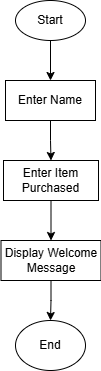

The diagram above was exported from draw.io. Its source (the exported page's mxGraphModel, read from the mxfile embedded in the PNG):
<mxGraphModel dx="774" dy="498" grid="1" gridSize="10" guides="1" tooltips="1" connect="1" arrows="1" fold="1" page="1" pageScale="1" pageWidth="850" pageHeight="1100" math="0" shadow="0">
  <root>
    <mxCell id="0" />
    <mxCell id="1" parent="0" />
    <mxCell id="Bj5AW7uJJTSkjCSilcHN-4" edge="1" parent="1" source="Bj5AW7uJJTSkjCSilcHN-1" style="edgeStyle=orthogonalEdgeStyle;rounded=0;orthogonalLoop=1;jettySize=auto;html=1;" target="Bj5AW7uJJTSkjCSilcHN-3" value="">
      <mxGeometry relative="1" as="geometry" />
    </mxCell>
    <mxCell id="Bj5AW7uJJTSkjCSilcHN-1" parent="1" style="ellipse;whiteSpace=wrap;html=1;" value="Start" vertex="1">
      <mxGeometry height="40" width="70" x="390" y="40" as="geometry" />
    </mxCell>
    <mxCell id="Bj5AW7uJJTSkjCSilcHN-6" edge="1" parent="1" source="Bj5AW7uJJTSkjCSilcHN-3" style="edgeStyle=orthogonalEdgeStyle;rounded=0;orthogonalLoop=1;jettySize=auto;html=1;" target="Bj5AW7uJJTSkjCSilcHN-5" value="">
      <mxGeometry relative="1" as="geometry" />
    </mxCell>
    <mxCell id="Bj5AW7uJJTSkjCSilcHN-3" parent="1" style="whiteSpace=wrap;html=1;" value="Enter Name" vertex="1">
      <mxGeometry height="40" width="90" x="380" y="120" as="geometry" />
    </mxCell>
    <mxCell id="Bj5AW7uJJTSkjCSilcHN-8" edge="1" parent="1" source="Bj5AW7uJJTSkjCSilcHN-5" style="edgeStyle=orthogonalEdgeStyle;rounded=0;orthogonalLoop=1;jettySize=auto;html=1;" target="Bj5AW7uJJTSkjCSilcHN-7" value="">
      <mxGeometry relative="1" as="geometry" />
    </mxCell>
    <mxCell id="Bj5AW7uJJTSkjCSilcHN-5" parent="1" style="whiteSpace=wrap;html=1;" value="Enter Item Purchased" vertex="1">
      <mxGeometry height="40" width="95" x="378" y="200" as="geometry" />
    </mxCell>
    <mxCell id="Bj5AW7uJJTSkjCSilcHN-10" edge="1" parent="1" source="Bj5AW7uJJTSkjCSilcHN-7" style="edgeStyle=orthogonalEdgeStyle;rounded=0;orthogonalLoop=1;jettySize=auto;html=1;" target="Bj5AW7uJJTSkjCSilcHN-9" value="">
      <mxGeometry relative="1" as="geometry" />
    </mxCell>
    <mxCell id="Bj5AW7uJJTSkjCSilcHN-7" parent="1" style="whiteSpace=wrap;html=1;" value="Display Welcome Message" vertex="1">
      <mxGeometry height="40" width="100" x="375.5" y="280" as="geometry" />
    </mxCell>
    <mxCell id="Bj5AW7uJJTSkjCSilcHN-9" parent="1" style="ellipse;whiteSpace=wrap;html=1;" value="End" vertex="1">
      <mxGeometry height="50" width="70" x="390" y="360" as="geometry" />
    </mxCell>
  </root>
</mxGraphModel>